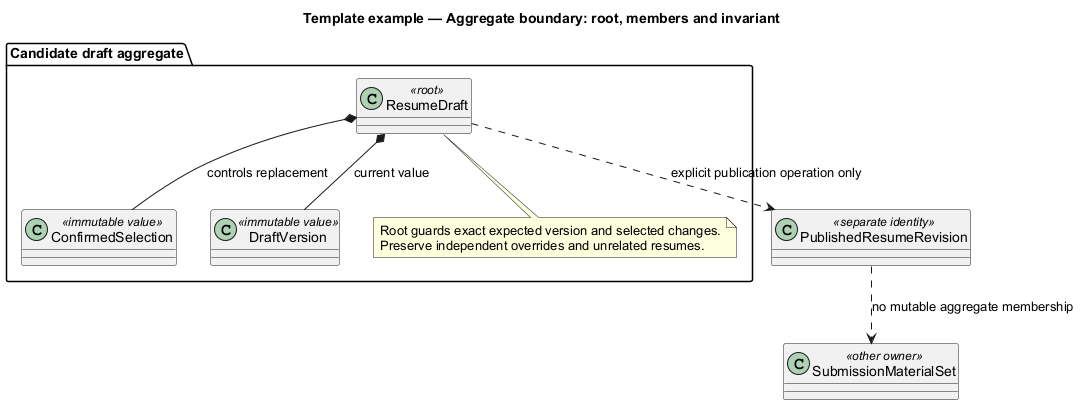

The diagram above was rendered by PlantUML. Its source (embedded in the PNG):
@startuml
' OWNER-MVP-2026-11-04 review: Reference / reusable template. Illustrative contract/model/pattern, not a product release commitment.
allowmixing
title Template example — Aggregate boundary: root, members and invariant
skinparam backgroundColor white
skinparam shadowing false
skinparam defaultFontName Arial
skinparam classAttributeIconSize 0

package "Candidate draft aggregate" {
 class ResumeDraft <<root>>
 class ConfirmedSelection <<immutable value>>
 class DraftVersion <<immutable value>>
 ResumeDraft *-- ConfirmedSelection : controls replacement
 ResumeDraft *-- DraftVersion : current value
 note bottom of ResumeDraft
  Root guards exact expected version and selected changes.
  Preserve independent overrides and unrelated resumes.
 end note
}
class PublishedResumeRevision <<separate identity>>
class SubmissionMaterialSet <<other owner>>
ResumeDraft ..> PublishedResumeRevision : explicit publication operation only
PublishedResumeRevision ..> SubmissionMaterialSet : no mutable aggregate membership

@enduml